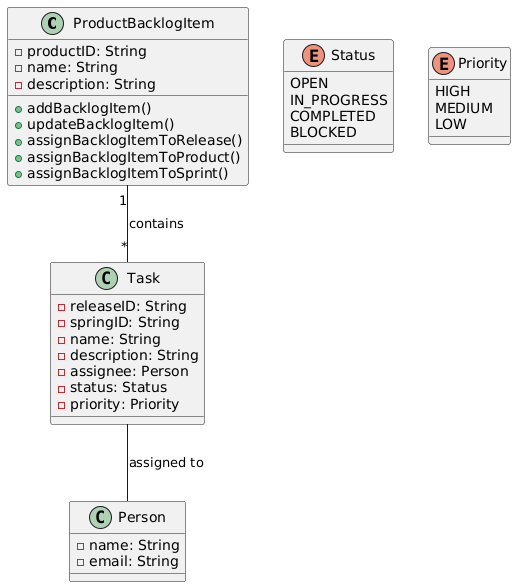

The diagram above was rendered by PlantUML. Its source (embedded in the PNG):
@startuml
class ProductBacklogItem {
  - productID: String
  - name: String
  - description: String
  + addBacklogItem()
  + updateBacklogItem()
  + assignBacklogItemToRelease()
  + assignBacklogItemToProduct()
  + assignBacklogItemToSprint()
}

class Task {
  - releaseID: String
  - springID: String
  - name: String
  - description: String
  - assignee: Person
  - status: Status
  - priority: Priority
}

class Person {
  - name: String
  - email: String
}

enum Status {
  OPEN
  IN_PROGRESS
  COMPLETED
  BLOCKED
}

enum Priority {
  HIGH
  MEDIUM
  LOW
}

ProductBacklogItem "1" -- "*" Task : contains
Task -- Person : assigned to
@enduml